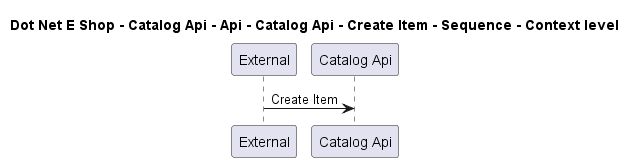

The diagram above was rendered by PlantUML. Its source (embedded in the PNG):
@startuml

title Dot Net E Shop - Catalog Api - Api - Catalog Api - Create Item - Sequence - Context level

participant "External" as C4InterFlow.SoftwareSystems.ExternalSystem
participant "Catalog Api" as DotNetEShop.SoftwareSystems.CatalogApi

C4InterFlow.SoftwareSystems.ExternalSystem -> DotNetEShop.SoftwareSystems.CatalogApi : Create Item


@enduml